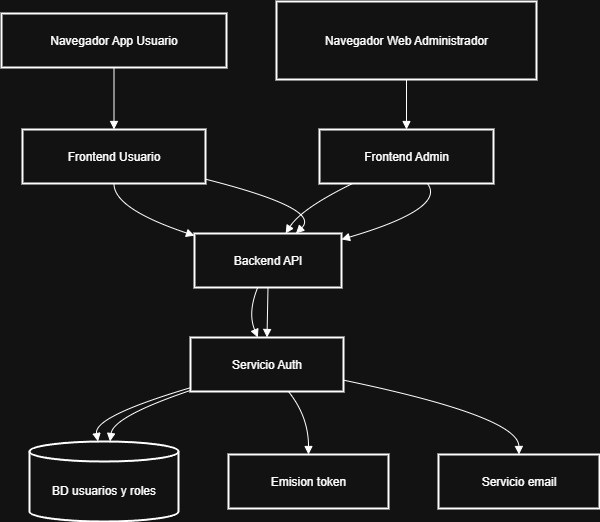

The diagram above was exported from draw.io. Its source (the exported page's mxGraphModel, read from the mxfile embedded in the PNG):
<mxGraphModel dx="1773" dy="983" grid="1" gridSize="10" guides="1" tooltips="1" connect="1" arrows="1" fold="1" page="1" pageScale="1" pageWidth="827" pageHeight="1169" math="0" shadow="0">
  <root>
    <mxCell id="0" />
    <mxCell id="1" parent="0" />
    <mxCell id="6txgQEcCaAIme8khXJOC-566" value="Navegador App Usuario" style="whiteSpace=wrap;strokeWidth=2;" vertex="1" parent="1">
      <mxGeometry x="20" y="232" width="225" height="54" as="geometry" />
    </mxCell>
    <mxCell id="6txgQEcCaAIme8khXJOC-567" value="Navegador Web Administrador" style="whiteSpace=wrap;strokeWidth=2;" vertex="1" parent="1">
      <mxGeometry x="295" y="220" width="260" height="78" as="geometry" />
    </mxCell>
    <mxCell id="6txgQEcCaAIme8khXJOC-568" value="Frontend Usuario" style="whiteSpace=wrap;strokeWidth=2;" vertex="1" parent="1">
      <mxGeometry x="41" y="348" width="183" height="54" as="geometry" />
    </mxCell>
    <mxCell id="6txgQEcCaAIme8khXJOC-569" value="Frontend Admin" style="whiteSpace=wrap;strokeWidth=2;" vertex="1" parent="1">
      <mxGeometry x="338" y="348" width="174" height="54" as="geometry" />
    </mxCell>
    <mxCell id="6txgQEcCaAIme8khXJOC-570" value="Backend API" style="whiteSpace=wrap;strokeWidth=2;" vertex="1" parent="1">
      <mxGeometry x="213" y="452" width="147" height="54" as="geometry" />
    </mxCell>
    <mxCell id="6txgQEcCaAIme8khXJOC-571" value="Servicio Auth" style="whiteSpace=wrap;strokeWidth=2;" vertex="1" parent="1">
      <mxGeometry x="209" y="556" width="153" height="54" as="geometry" />
    </mxCell>
    <mxCell id="6txgQEcCaAIme8khXJOC-572" value="BD usuarios y roles" style="shape=cylinder3;boundedLbl=1;backgroundOutline=1;size=10;strokeWidth=2;whiteSpace=wrap;" vertex="1" parent="1">
      <mxGeometry x="48" y="660" width="149" height="80" as="geometry" />
    </mxCell>
    <mxCell id="6txgQEcCaAIme8khXJOC-573" value="Servicio email" style="whiteSpace=wrap;strokeWidth=2;" vertex="1" parent="1">
      <mxGeometry x="457" y="673" width="161" height="54" as="geometry" />
    </mxCell>
    <mxCell id="6txgQEcCaAIme8khXJOC-574" value="Emision token" style="whiteSpace=wrap;strokeWidth=2;" vertex="1" parent="1">
      <mxGeometry x="247" y="673" width="160" height="54" as="geometry" />
    </mxCell>
    <mxCell id="6txgQEcCaAIme8khXJOC-575" value="" style="curved=1;startArrow=none;endArrow=block;exitX=0.5;exitY=1;entryX=0.5;entryY=0;rounded=0;" edge="1" parent="1" source="6txgQEcCaAIme8khXJOC-566" target="6txgQEcCaAIme8khXJOC-568">
      <mxGeometry relative="1" as="geometry">
        <Array as="points" />
      </mxGeometry>
    </mxCell>
    <mxCell id="6txgQEcCaAIme8khXJOC-576" value="" style="curved=1;startArrow=none;endArrow=block;exitX=0.5;exitY=1;entryX=0;entryY=0.04;rounded=0;" edge="1" parent="1" source="6txgQEcCaAIme8khXJOC-568" target="6txgQEcCaAIme8khXJOC-570">
      <mxGeometry relative="1" as="geometry">
        <Array as="points">
          <mxPoint x="132" y="427" />
        </Array>
      </mxGeometry>
    </mxCell>
    <mxCell id="6txgQEcCaAIme8khXJOC-577" value="" style="curved=1;startArrow=none;endArrow=block;exitX=0.5;exitY=1;entryX=0.5;entryY=0;rounded=0;" edge="1" parent="1" source="6txgQEcCaAIme8khXJOC-567" target="6txgQEcCaAIme8khXJOC-569">
      <mxGeometry relative="1" as="geometry">
        <Array as="points" />
      </mxGeometry>
    </mxCell>
    <mxCell id="6txgQEcCaAIme8khXJOC-578" value="" style="curved=1;startArrow=none;endArrow=block;exitX=0.19;exitY=1;entryX=0.62;entryY=0;rounded=0;" edge="1" parent="1" source="6txgQEcCaAIme8khXJOC-569" target="6txgQEcCaAIme8khXJOC-570">
      <mxGeometry relative="1" as="geometry">
        <Array as="points">
          <mxPoint x="320" y="427" />
        </Array>
      </mxGeometry>
    </mxCell>
    <mxCell id="6txgQEcCaAIme8khXJOC-579" value="" style="curved=1;startArrow=none;endArrow=block;exitX=0.43;exitY=1;entryX=0.44;entryY=0;rounded=0;" edge="1" parent="1" source="6txgQEcCaAIme8khXJOC-570" target="6txgQEcCaAIme8khXJOC-571">
      <mxGeometry relative="1" as="geometry">
        <Array as="points">
          <mxPoint x="266" y="531" />
        </Array>
      </mxGeometry>
    </mxCell>
    <mxCell id="6txgQEcCaAIme8khXJOC-580" value="" style="curved=1;startArrow=none;endArrow=block;exitX=0;exitY=0.93;entryX=0.46;entryY=0;rounded=0;" edge="1" parent="1" source="6txgQEcCaAIme8khXJOC-571" target="6txgQEcCaAIme8khXJOC-572">
      <mxGeometry relative="1" as="geometry">
        <Array as="points">
          <mxPoint x="112" y="635" />
        </Array>
      </mxGeometry>
    </mxCell>
    <mxCell id="6txgQEcCaAIme8khXJOC-581" value="" style="curved=1;startArrow=none;endArrow=block;exitX=0.64;exitY=1;entryX=0.5;entryY=0;rounded=0;" edge="1" parent="1" source="6txgQEcCaAIme8khXJOC-571" target="6txgQEcCaAIme8khXJOC-574">
      <mxGeometry relative="1" as="geometry">
        <Array as="points">
          <mxPoint x="327" y="635" />
        </Array>
      </mxGeometry>
    </mxCell>
    <mxCell id="6txgQEcCaAIme8khXJOC-582" value="" style="curved=1;startArrow=none;endArrow=block;exitX=1;exitY=0.92;entryX=0.69;entryY=0;rounded=0;" edge="1" parent="1" source="6txgQEcCaAIme8khXJOC-568" target="6txgQEcCaAIme8khXJOC-570">
      <mxGeometry relative="1" as="geometry">
        <Array as="points">
          <mxPoint x="340" y="427" />
        </Array>
      </mxGeometry>
    </mxCell>
    <mxCell id="6txgQEcCaAIme8khXJOC-583" value="" style="curved=1;startArrow=none;endArrow=block;exitX=0.62;exitY=1;entryX=1;entryY=0.11;rounded=0;" edge="1" parent="1" source="6txgQEcCaAIme8khXJOC-569" target="6txgQEcCaAIme8khXJOC-570">
      <mxGeometry relative="1" as="geometry">
        <Array as="points">
          <mxPoint x="465" y="427" />
        </Array>
      </mxGeometry>
    </mxCell>
    <mxCell id="6txgQEcCaAIme8khXJOC-584" value="" style="curved=1;startArrow=none;endArrow=block;exitX=0.5;exitY=1;entryX=0.5;entryY=0;rounded=0;" edge="1" parent="1" source="6txgQEcCaAIme8khXJOC-570" target="6txgQEcCaAIme8khXJOC-571">
      <mxGeometry relative="1" as="geometry">
        <Array as="points" />
      </mxGeometry>
    </mxCell>
    <mxCell id="6txgQEcCaAIme8khXJOC-585" value="" style="curved=1;startArrow=none;endArrow=block;exitX=0;exitY=0.98;entryX=0.54;entryY=0;rounded=0;" edge="1" parent="1" source="6txgQEcCaAIme8khXJOC-571" target="6txgQEcCaAIme8khXJOC-572">
      <mxGeometry relative="1" as="geometry">
        <Array as="points">
          <mxPoint x="132" y="635" />
        </Array>
      </mxGeometry>
    </mxCell>
    <mxCell id="6txgQEcCaAIme8khXJOC-586" value="" style="curved=1;startArrow=none;endArrow=block;exitX=1;exitY=0.79;entryX=0.5;entryY=0;rounded=0;" edge="1" parent="1" source="6txgQEcCaAIme8khXJOC-571" target="6txgQEcCaAIme8khXJOC-573">
      <mxGeometry relative="1" as="geometry">
        <Array as="points">
          <mxPoint x="537" y="635" />
        </Array>
      </mxGeometry>
    </mxCell>
  </root>
</mxGraphModel>